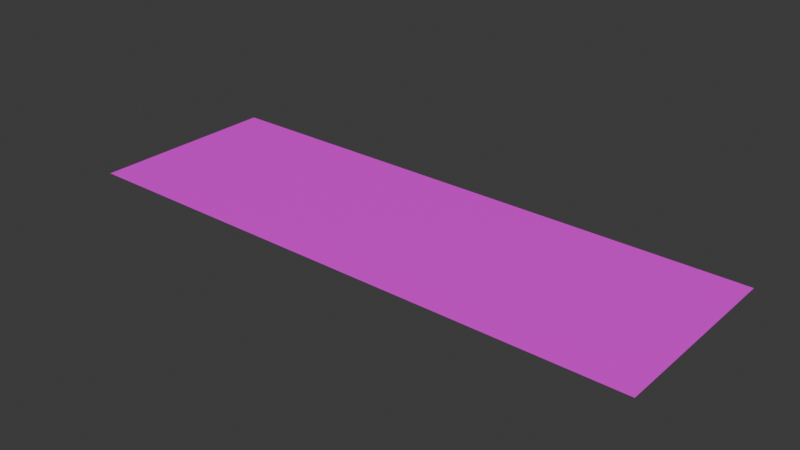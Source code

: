 # Source: gridmap.blend  (saved by Blender 4.5.90; exported with 4.5.12 LTS)
import bpy
from mathutils import Matrix  # noqa: F401  (used for matrix-valued properties, if any)

bpy.ops.wm.read_factory_settings(use_empty=True)
scene = bpy.context.scene
scene.name = 'Scene'

# ---- collections
col_collection = bpy.data.collections.new('Collection'); scene.collection.children.link(col_collection)

# ---- images (referenced by path relative to the original .blend; pixels are not part of the script)
import os
ASSET_DIR = os.environ.get("B2B_ASSET_DIR", "")  # directory of the original .blend (textures are referenced by path, not embedded)
HERE = os.path.dirname(os.path.abspath(__file__))  # packed textures are extracted next to this script under _unpacked/

def load_image(name, relpath, width, height, colorspace="sRGB"):
    """Load a texture the original file referenced (path relative to the .blend, or extracted next to this script)."""
    p = next((c for c in (os.path.join(HERE, relpath), os.path.join(ASSET_DIR, relpath)) if relpath and os.path.exists(c)), "")
    if p:
        img = bpy.data.images.load(p, check_existing=True)
        img.name = name
    else:  # same state as the original file: an image datablock whose file is absent (Cycles renders it pink)
        img = bpy.data.images.new(name, width, height)
        img.source = "FILE"
        img.filepath = "//" + (relpath or name)
    img.colorspace_settings.name = colorspace
    return img
img_groundtexture_png = load_image('groundTexture.png', 'groundTexture.png', 1024, 1024, 'sRGB')
img_pathtexture_png = load_image('pathTexture.png', 'pathTexture.png', 1024, 1024, 'sRGB')
img_pathcornertexture_png = load_image('pathCornerTexture.png', 'pathCornerTexture.png', 1024, 1024, 'sRGB')

# ---- materials (node trees are filled in below, after node groups)
mat_material_001 = bpy.data.materials.new('Material.001')
mat_material_002 = bpy.data.materials.new('Material.002')
mat_material_003 = bpy.data.materials.new('Material.003')

# ---- material node trees
mat_material_001.use_nodes = True; mat_material_001.node_tree.nodes.clear()
_N = mat_material_001.node_tree.nodes; _L = mat_material_001.node_tree.links
n0 = _N.new('ShaderNodeBsdfPrincipled'); n0.name = 'Principled BSDF'; n0.location = (-200, 100)
n1 = _N.new('ShaderNodeOutputMaterial'); n1.name = 'Material Output'; n1.location = (200, 100)
n2 = _N.new('ShaderNodeTexImage'); n2.name = 'Image Texture'; n2.location = (-490, 80)
n2.image = img_groundtexture_png
n2.interpolation = 'Closest'
_L.new(n0.outputs[0], n1.inputs[0])
_L.new(n2.outputs[0], n0.inputs[0])
n1.is_active_output = True
mat_material_002.use_nodes = True; mat_material_002.node_tree.nodes.clear()
_N = mat_material_002.node_tree.nodes; _L = mat_material_002.node_tree.links
n0 = _N.new('ShaderNodeBsdfPrincipled'); n0.name = 'Principled BSDF'; n0.location = (-200, 100)
n1 = _N.new('ShaderNodeOutputMaterial'); n1.name = 'Material Output'; n1.location = (200, 100)
n2 = _N.new('ShaderNodeTexImage'); n2.name = 'Image Texture'; n2.location = (-490, 80)
n2.image = img_pathtexture_png
n2.interpolation = 'Closest'
_L.new(n0.outputs[0], n1.inputs[0])
_L.new(n2.outputs[0], n0.inputs[0])
n1.is_active_output = True
mat_material_003.use_nodes = True; mat_material_003.node_tree.nodes.clear()
_N = mat_material_003.node_tree.nodes; _L = mat_material_003.node_tree.links
n0 = _N.new('ShaderNodeBsdfPrincipled'); n0.name = 'Principled BSDF'; n0.location = (-200, 100)
n1 = _N.new('ShaderNodeOutputMaterial'); n1.name = 'Material Output'; n1.location = (200, 100)
n2 = _N.new('ShaderNodeTexImage'); n2.name = 'Image Texture'; n2.location = (-490, 80)
n2.image = img_pathcornertexture_png
n2.interpolation = 'Closest'
_L.new(n0.outputs[0], n1.inputs[0])
_L.new(n2.outputs[0], n0.inputs[0])
n1.is_active_output = True

# ---- world
world_world = bpy.data.worlds.new('World'); scene.world = world_world
world_world.use_nodes = True; world_world.node_tree.nodes.clear()
_N = world_world.node_tree.nodes; _L = world_world.node_tree.links
n0 = _N.new('ShaderNodeOutputWorld'); n0.name = 'World Output'; n0.location = (200, 100)
n1 = _N.new('ShaderNodeBackground'); n1.name = 'Background'; n1.location = (-200, 100)
n1.inputs[0].default_value = (0.05088, 0.05088, 0.05088, 1.0)
_L.new(n1.outputs[0], n0.inputs[0])
n0.is_active_output = True
world_world.color = (0.05088, 0.05088, 0.05088)
world_world.sun_shadow_jitter_overblur = 0.0

# ---- meshes
me_cube = bpy.data.meshes.new('Cube')
me_cube.from_pydata([(1.0, 1.0, 1.0), (1.0, -1.0, 1.0), (-1.0, 1.0, 1.0), (-1.0, -1.0, 1.0)], [], [(0, 2, 3, 1)])
_uv = me_cube.uv_layers.new(name='UVMap')
_uv.uv.foreach_set('vector', [0.9999, 0.9999, 0.0001, 0.9999, 9.995e-05, 0.0001, 0.9999, 9.996e-05])
me_cube.materials.append(mat_material_001)
me_cube.materials.append(None)
me_cube.materials.append(None)
me_cube.materials.append(None)
me_cube.use_mirror_vertex_groups = False
me_cube.update()
me_cube_001 = bpy.data.meshes.new('Cube.001')
me_cube_001.from_pydata([(1.0, 1.0, 1.0), (1.0, -1.0, 1.0), (-1.0, 1.0, 1.0), (-1.0, -1.0, 1.0)], [], [(0, 2, 3, 1)])
_uv = me_cube_001.uv_layers.new(name='UVMap')
_uv.uv.foreach_set('vector', [0.9999, 0.9999, 0.0001, 0.9999, 9.995e-05, 0.0001, 0.9999, 9.996e-05])
me_cube_001.materials.append(mat_material_002)
me_cube_001.materials.append(None)
me_cube_001.use_mirror_vertex_groups = False
me_cube_001.update()
me_cube_002 = bpy.data.meshes.new('Cube.002')
me_cube_002.from_pydata([(1.0, 1.0, 1.0), (1.0, -1.0, 1.0), (-1.0, 1.0, 1.0), (-1.0, -1.0, 1.0)], [], [(0, 2, 3, 1)])
_uv = me_cube_002.uv_layers.new(name='UVMap')
_uv.uv.foreach_set('vector', [0.9999, 0.9999, 0.0001, 0.9999, 9.995e-05, 0.0001, 0.9999, 9.996e-05])
me_cube_002.materials.append(mat_material_003)
me_cube_002.materials.append(None)
me_cube_002.materials.append(None)
me_cube_002.materials.append(None)
me_cube_002.use_mirror_vertex_groups = False
me_cube_002.update()

# ---- objects
ob_cube = bpy.data.objects.new('Cube', me_cube)
ob_cube_001 = bpy.data.objects.new('Cube.001', me_cube_001)
ob_cube_002 = bpy.data.objects.new('Cube.002', me_cube_002)

# ---- transforms, parenting, visibility, modifiers, constraints
ob_cube.location = (0.0, 0.0, -1.0)
ob_cube.lock_rotations_4d = False
ob_cube.empty_display_type = 'ARROWS'
ob_cube.lineart.crease_threshold = 0.0
ob_cube_001.location = (-2.0, 0.0, -1.0)
ob_cube_001.lock_rotations_4d = False
ob_cube_001.empty_display_type = 'ARROWS'
ob_cube_001.lineart.crease_threshold = 0.0
ob_cube_002.location = (-4.0, 0.0, -1.0)
ob_cube_002.lock_rotations_4d = False
ob_cube_002.empty_display_type = 'ARROWS'
ob_cube_002.lineart.crease_threshold = 0.0

# ---- collection membership
col_collection.objects.link(ob_cube)
col_collection.objects.link(ob_cube_001)
col_collection.objects.link(ob_cube_002)

# ---- scene / render settings (as saved in the file)
scene.frame_start = 1; scene.frame_end = 250; scene.frame_set(1)
scene.render.engine = 'BLENDER_EEVEE_NEXT'
bpy.context.view_layer.update()

# ---- added for rendering (the .blend has no active camera and no usable light): camera, sun
cam_auto = bpy.data.cameras.new('AutoCamera')
cam_auto.lens = 50.0
cam_auto.sensor_width = 36.0
cam_auto.clip_end = 1000.0
ob_auto_camera = bpy.data.objects.new('AutoCamera', cam_auto)
scene.collection.objects.link(ob_auto_camera)
ob_auto_camera.location = (3.85163, -7.02196, 4.68131)
ob_auto_camera.rotation_euler = (1.09748, -7.21219e-08, 0.694738)
scene.camera = ob_auto_camera
light_auto_sun = bpy.data.lights.new('AutoSun', 'SUN')
light_auto_sun.energy = 3.0
light_auto_sun.angle = 0.0523599
ob_auto_sun = bpy.data.objects.new('AutoSun', light_auto_sun)
scene.collection.objects.link(ob_auto_sun)
ob_auto_sun.rotation_euler = (0.872665, 0.174533, 0.523599)
bpy.context.view_layer.update()
